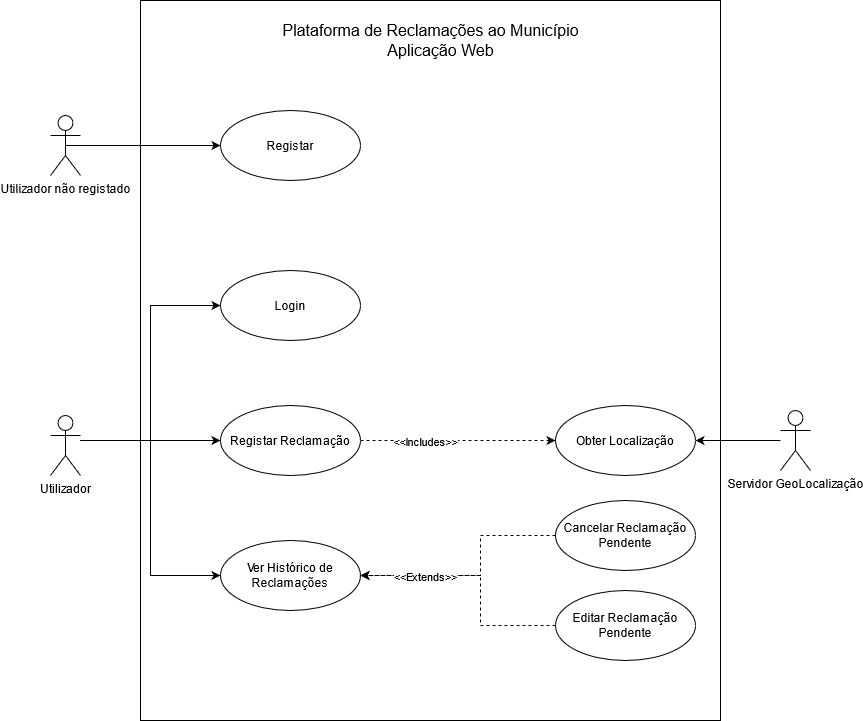

The diagram above was exported from draw.io. Its source (the exported page's mxGraphModel, read from the mxfile embedded in the PNG):
<mxGraphModel dx="3197" dy="1318" grid="1" gridSize="10" guides="1" tooltips="1" connect="1" arrows="1" fold="1" page="1" pageScale="1" pageWidth="827" pageHeight="1169" math="0" shadow="0">
  <root>
    <mxCell id="0" />
    <mxCell id="1" parent="0" />
    <mxCell id="OmD_Ws-kqqnIf-lp3qXM-156" value="" style="verticalLabelPosition=bottom;verticalAlign=top;html=1;shape=mxgraph.basic.rect;fillColor2=none;strokeWidth=1;size=20;indent=5;" parent="1" vertex="1">
      <mxGeometry x="130" y="40" width="580" height="720" as="geometry" />
    </mxCell>
    <mxCell id="OmD_Ws-kqqnIf-lp3qXM-2" style="edgeStyle=orthogonalEdgeStyle;rounded=0;orthogonalLoop=1;jettySize=auto;html=1;exitX=0.5;exitY=0.5;exitDx=0;exitDy=0;exitPerimeter=0;" parent="1" source="OmD_Ws-kqqnIf-lp3qXM-3" target="OmD_Ws-kqqnIf-lp3qXM-11" edge="1">
      <mxGeometry relative="1" as="geometry" />
    </mxCell>
    <mxCell id="OmD_Ws-kqqnIf-lp3qXM-3" value="Utilizador não registado" style="shape=umlActor;verticalLabelPosition=bottom;verticalAlign=top;html=1;" parent="1" vertex="1">
      <mxGeometry x="40" y="155" width="30" height="60" as="geometry" />
    </mxCell>
    <mxCell id="OmD_Ws-kqqnIf-lp3qXM-150" style="edgeStyle=orthogonalEdgeStyle;rounded=0;orthogonalLoop=1;jettySize=auto;html=1;entryX=0;entryY=0.5;entryDx=0;entryDy=0;endArrow=classic;endFill=1;" parent="1" source="OmD_Ws-kqqnIf-lp3qXM-8" target="OmD_Ws-kqqnIf-lp3qXM-12" edge="1">
      <mxGeometry relative="1" as="geometry">
        <Array as="points">
          <mxPoint x="140" y="480" />
          <mxPoint x="140" y="345" />
        </Array>
      </mxGeometry>
    </mxCell>
    <mxCell id="OmD_Ws-kqqnIf-lp3qXM-151" style="edgeStyle=orthogonalEdgeStyle;rounded=0;orthogonalLoop=1;jettySize=auto;html=1;endArrow=classic;endFill=1;" parent="1" source="OmD_Ws-kqqnIf-lp3qXM-8" target="OmD_Ws-kqqnIf-lp3qXM-15" edge="1">
      <mxGeometry relative="1" as="geometry">
        <Array as="points">
          <mxPoint x="110" y="480" />
          <mxPoint x="110" y="480" />
        </Array>
      </mxGeometry>
    </mxCell>
    <mxCell id="OmD_Ws-kqqnIf-lp3qXM-152" style="edgeStyle=orthogonalEdgeStyle;rounded=0;orthogonalLoop=1;jettySize=auto;html=1;entryX=0;entryY=0.5;entryDx=0;entryDy=0;endArrow=classic;endFill=1;" parent="1" source="OmD_Ws-kqqnIf-lp3qXM-8" target="OmD_Ws-kqqnIf-lp3qXM-18" edge="1">
      <mxGeometry relative="1" as="geometry">
        <Array as="points">
          <mxPoint x="140" y="480" />
          <mxPoint x="140" y="615" />
        </Array>
      </mxGeometry>
    </mxCell>
    <mxCell id="OmD_Ws-kqqnIf-lp3qXM-8" value="Utilizador" style="shape=umlActor;verticalLabelPosition=bottom;verticalAlign=top;html=1;" parent="1" vertex="1">
      <mxGeometry x="40" y="455" width="30" height="60" as="geometry" />
    </mxCell>
    <mxCell id="OmD_Ws-kqqnIf-lp3qXM-9" style="edgeStyle=orthogonalEdgeStyle;rounded=0;orthogonalLoop=1;jettySize=auto;html=1;entryX=1;entryY=0.5;entryDx=0;entryDy=0;" parent="1" source="OmD_Ws-kqqnIf-lp3qXM-10" target="OmD_Ws-kqqnIf-lp3qXM-20" edge="1">
      <mxGeometry relative="1" as="geometry" />
    </mxCell>
    <mxCell id="OmD_Ws-kqqnIf-lp3qXM-10" value="Servidor GeoLocalização" style="shape=umlActor;verticalLabelPosition=bottom;verticalAlign=top;html=1;" parent="1" vertex="1">
      <mxGeometry x="770" y="450" width="30" height="60" as="geometry" />
    </mxCell>
    <mxCell id="OmD_Ws-kqqnIf-lp3qXM-11" value="Registar" style="ellipse;whiteSpace=wrap;html=1;" parent="1" vertex="1">
      <mxGeometry x="210" y="150" width="140" height="70" as="geometry" />
    </mxCell>
    <mxCell id="OmD_Ws-kqqnIf-lp3qXM-12" value="Login" style="ellipse;whiteSpace=wrap;html=1;" parent="1" vertex="1">
      <mxGeometry x="210" y="310" width="140" height="70" as="geometry" />
    </mxCell>
    <mxCell id="OmD_Ws-kqqnIf-lp3qXM-52" style="edgeStyle=orthogonalEdgeStyle;rounded=0;orthogonalLoop=1;jettySize=auto;html=1;entryX=0;entryY=0.5;entryDx=0;entryDy=0;dashed=1;" parent="1" source="OmD_Ws-kqqnIf-lp3qXM-15" target="OmD_Ws-kqqnIf-lp3qXM-20" edge="1">
      <mxGeometry relative="1" as="geometry" />
    </mxCell>
    <mxCell id="OmD_Ws-kqqnIf-lp3qXM-53" value="&amp;lt;&amp;lt;Includes&amp;gt;&amp;gt;" style="edgeLabel;html=1;align=center;verticalAlign=middle;resizable=0;points=[];" parent="OmD_Ws-kqqnIf-lp3qXM-52" vertex="1" connectable="0">
      <mxGeometry x="-0.7802" y="-6" relative="1" as="geometry">
        <mxPoint x="42.62" y="-6" as="offset" />
      </mxGeometry>
    </mxCell>
    <mxCell id="OmD_Ws-kqqnIf-lp3qXM-15" value="Registar Reclamação" style="ellipse;whiteSpace=wrap;html=1;" parent="1" vertex="1">
      <mxGeometry x="210" y="445" width="140" height="70" as="geometry" />
    </mxCell>
    <mxCell id="OmD_Ws-kqqnIf-lp3qXM-18" value="Ver Histórico de Reclamações" style="ellipse;whiteSpace=wrap;html=1;" parent="1" vertex="1">
      <mxGeometry x="210" y="580" width="140" height="70" as="geometry" />
    </mxCell>
    <mxCell id="OmD_Ws-kqqnIf-lp3qXM-19" value="Plataforma de Reclamações ao Município" style="text;html=1;align=center;verticalAlign=middle;resizable=0;points=[];autosize=1;fontSize=16;" parent="1" vertex="1">
      <mxGeometry x="265" y="60" width="310" height="20" as="geometry" />
    </mxCell>
    <mxCell id="OmD_Ws-kqqnIf-lp3qXM-20" value="Obter Localização" style="ellipse;whiteSpace=wrap;html=1;" parent="1" vertex="1">
      <mxGeometry x="545" y="445" width="140" height="70" as="geometry" />
    </mxCell>
    <mxCell id="OmD_Ws-kqqnIf-lp3qXM-146" style="edgeStyle=orthogonalEdgeStyle;rounded=0;orthogonalLoop=1;jettySize=auto;html=1;entryX=1;entryY=0.5;entryDx=0;entryDy=0;dashed=1;endArrow=classic;endFill=1;" parent="1" source="OmD_Ws-kqqnIf-lp3qXM-55" target="OmD_Ws-kqqnIf-lp3qXM-18" edge="1">
      <mxGeometry relative="1" as="geometry">
        <Array as="points">
          <mxPoint x="470" y="575" />
          <mxPoint x="470" y="615" />
        </Array>
      </mxGeometry>
    </mxCell>
    <mxCell id="OmD_Ws-kqqnIf-lp3qXM-55" value="Cancelar Reclamação Pendente" style="ellipse;whiteSpace=wrap;html=1;" parent="1" vertex="1">
      <mxGeometry x="545" y="540" width="140" height="70" as="geometry" />
    </mxCell>
    <mxCell id="OmD_Ws-kqqnIf-lp3qXM-147" style="edgeStyle=orthogonalEdgeStyle;rounded=0;orthogonalLoop=1;jettySize=auto;html=1;entryX=1;entryY=0.5;entryDx=0;entryDy=0;dashed=1;endArrow=classic;endFill=1;" parent="1" source="OmD_Ws-kqqnIf-lp3qXM-58" target="OmD_Ws-kqqnIf-lp3qXM-18" edge="1">
      <mxGeometry relative="1" as="geometry">
        <Array as="points">
          <mxPoint x="470" y="665" />
          <mxPoint x="470" y="615" />
        </Array>
      </mxGeometry>
    </mxCell>
    <mxCell id="OmD_Ws-kqqnIf-lp3qXM-149" value="&amp;lt;&amp;lt;Extends&amp;gt;&amp;gt;" style="edgeLabel;html=1;align=center;verticalAlign=middle;resizable=0;points=[];" parent="OmD_Ws-kqqnIf-lp3qXM-147" vertex="1" connectable="0">
      <mxGeometry x="0.6865" y="1" relative="1" as="geometry">
        <mxPoint x="25.4" y="-1" as="offset" />
      </mxGeometry>
    </mxCell>
    <mxCell id="OmD_Ws-kqqnIf-lp3qXM-58" value="Editar Reclamação Pendente" style="ellipse;whiteSpace=wrap;html=1;" parent="1" vertex="1">
      <mxGeometry x="545" y="630" width="140" height="70" as="geometry" />
    </mxCell>
    <mxCell id="vHGc6NxpywuC9fjpN6GM-1" value="Aplicação Web" style="text;html=1;align=center;verticalAlign=middle;resizable=0;points=[];autosize=1;fontSize=16;" vertex="1" parent="1">
      <mxGeometry x="370" y="80" width="120" height="20" as="geometry" />
    </mxCell>
  </root>
</mxGraphModel>